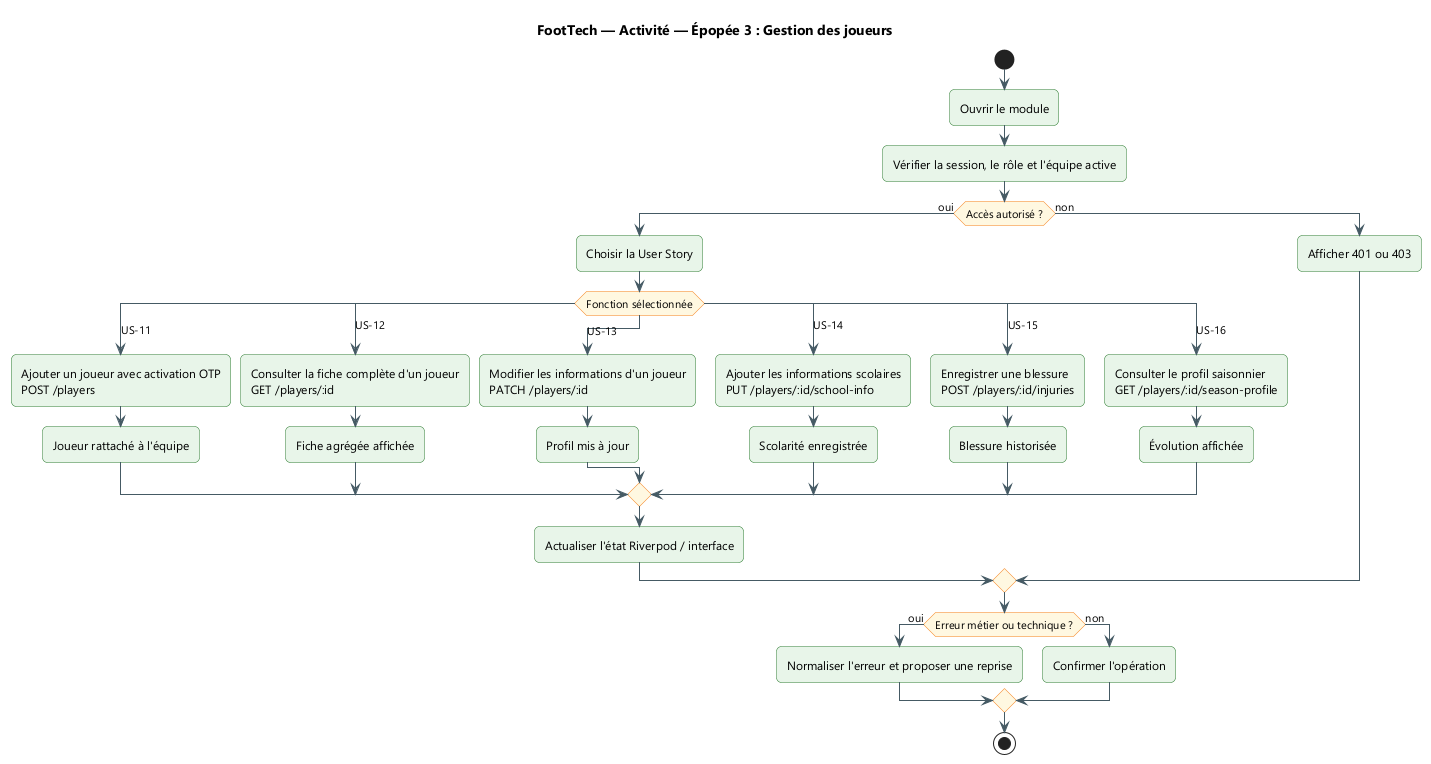

The diagram above was rendered by PlantUML. Its source (embedded in the PNG):
@startuml
title FootTech — Activité — Épopée 3 : Gestion des joueurs
skinparam backgroundColor #FFFFFF
skinparam defaultFontName "Segoe UI"
skinparam shadowing false
skinparam ArrowColor #455A64
skinparam packageStyle rectangle
skinparam roundcorner 10

skinparam ActivityBackgroundColor #E8F5E9
skinparam ActivityBorderColor #2E7D32
skinparam ActivityDiamondBackgroundColor #FFF8E1
skinparam ActivityDiamondBorderColor #F57F17
start
:Ouvrir le module;
:Vérifier la session, le rôle et l'équipe active;
if (Accès autorisé ?) then (oui)
  :Choisir la User Story;
  switch (Fonction sélectionnée)
  case (US-11)
    :Ajouter un joueur avec activation OTP\nPOST /players;
    :Joueur rattaché à l'équipe;
  case (US-12)
    :Consulter la fiche complète d'un joueur\nGET /players/:id;
    :Fiche agrégée affichée;
  case (US-13)
    :Modifier les informations d'un joueur\nPATCH /players/:id;
    :Profil mis à jour;
  case (US-14)
    :Ajouter les informations scolaires\nPUT /players/:id/school-info;
    :Scolarité enregistrée;
  case (US-15)
    :Enregistrer une blessure\nPOST /players/:id/injuries;
    :Blessure historisée;
  case (US-16)
    :Consulter le profil saisonnier\nGET /players/:id/season-profile;
    :Évolution affichée;
  endswitch
  :Actualiser l'état Riverpod / interface;
else (non)
  :Afficher 401 ou 403;
endif
if (Erreur métier ou technique ?) then (oui)
  :Normaliser l'erreur et proposer une reprise;
else (non)
  :Confirmer l'opération;
endif
stop
@enduml